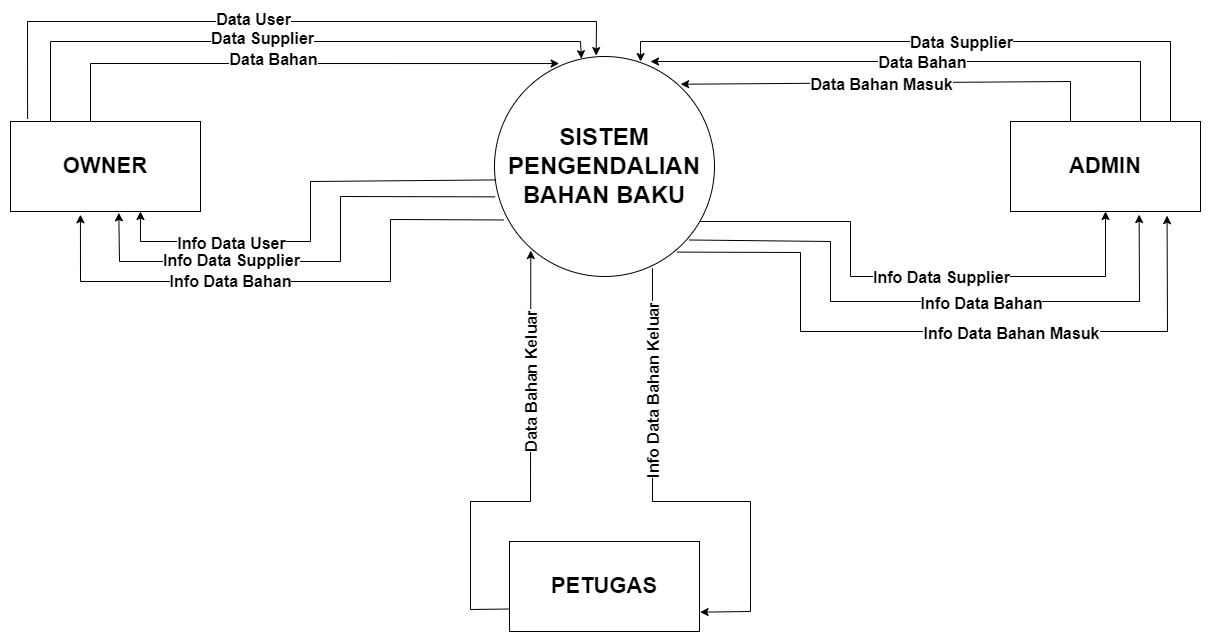

The diagram above was exported from draw.io. Its source (the exported page's mxGraphModel, read from the mxfile embedded in the PNG):
<mxGraphModel dx="2895" dy="892" grid="1" gridSize="10" guides="1" tooltips="1" connect="1" arrows="1" fold="1" page="1" pageScale="1" pageWidth="827" pageHeight="1169" math="0" shadow="0">
  <root>
    <mxCell id="0" />
    <mxCell id="1" parent="0" />
    <mxCell id="4_NY_rl4A99MXFN9edMF-1" value="&lt;b style=&quot;font-size: 24px;&quot;&gt;SISTEM PENGENDALIAN&lt;br&gt;BAHAN BAKU&lt;/b&gt;" style="ellipse;whiteSpace=wrap;html=1;aspect=fixed;" parent="1" vertex="1">
      <mxGeometry x="304" y="475" width="220" height="220" as="geometry" />
    </mxCell>
    <mxCell id="4_NY_rl4A99MXFN9edMF-2" value="&lt;b&gt;&lt;font style=&quot;font-size: 22px;&quot;&gt;OWNER&lt;/font&gt;&lt;/b&gt;" style="rounded=0;whiteSpace=wrap;html=1;" parent="1" vertex="1">
      <mxGeometry x="-180" y="540" width="190" height="90" as="geometry" />
    </mxCell>
    <mxCell id="4_NY_rl4A99MXFN9edMF-3" value="&lt;b&gt;&lt;font style=&quot;font-size: 22px;&quot;&gt;ADMIN&lt;/font&gt;&lt;/b&gt;" style="rounded=0;whiteSpace=wrap;html=1;" parent="1" vertex="1">
      <mxGeometry x="820" y="540" width="190" height="90" as="geometry" />
    </mxCell>
    <mxCell id="4_NY_rl4A99MXFN9edMF-4" value="&lt;b&gt;&lt;font style=&quot;font-size: 22px;&quot;&gt;PETUGAS&lt;/font&gt;&lt;/b&gt;" style="rounded=0;whiteSpace=wrap;html=1;" parent="1" vertex="1">
      <mxGeometry x="319" y="960" width="190" height="90" as="geometry" />
    </mxCell>
    <mxCell id="4_NY_rl4A99MXFN9edMF-8" value="" style="endArrow=classic;html=1;rounded=0;fontSize=22;exitX=0.814;exitY=-0.023;exitDx=0;exitDy=0;exitPerimeter=0;entryX=0.294;entryY=0.032;entryDx=0;entryDy=0;entryPerimeter=0;" parent="1" target="4_NY_rl4A99MXFN9edMF-1" edge="1">
      <mxGeometry width="50" height="50" relative="1" as="geometry">
        <mxPoint x="-99.99999999999991" y="540.0000000000001" as="sourcePoint" />
        <mxPoint x="-99.66" y="452.07" as="targetPoint" />
        <Array as="points">
          <mxPoint x="-100" y="482" />
        </Array>
      </mxGeometry>
    </mxCell>
    <mxCell id="4_NY_rl4A99MXFN9edMF-9" value="" style="endArrow=classic;html=1;rounded=0;fontSize=22;exitX=0.814;exitY=-0.023;exitDx=0;exitDy=0;exitPerimeter=0;entryX=0.395;entryY=0.01;entryDx=0;entryDy=0;entryPerimeter=0;" parent="1" target="4_NY_rl4A99MXFN9edMF-1" edge="1">
      <mxGeometry width="50" height="50" relative="1" as="geometry">
        <mxPoint x="-140" y="540.0000000000001" as="sourcePoint" />
        <mxPoint x="390" y="460" as="targetPoint" />
        <Array as="points">
          <mxPoint x="-140" y="460" />
          <mxPoint x="390" y="460" />
        </Array>
      </mxGeometry>
    </mxCell>
    <mxCell id="4_NY_rl4A99MXFN9edMF-12" value="" style="endArrow=classic;html=1;rounded=0;fontSize=22;exitX=0.157;exitY=-0.034;exitDx=0;exitDy=0;exitPerimeter=0;entryX=0.846;entryY=0.126;entryDx=0;entryDy=0;entryPerimeter=0;" parent="1" target="4_NY_rl4A99MXFN9edMF-1" edge="1">
      <mxGeometry width="50" height="50" relative="1" as="geometry">
        <mxPoint x="879.9999999999999" y="539.9999999999999" as="sourcePoint" />
        <mxPoint x="880.17" y="463.06" as="targetPoint" />
        <Array as="points">
          <mxPoint x="880" y="500" />
        </Array>
      </mxGeometry>
    </mxCell>
    <mxCell id="-NeSV6Whx1khkcBL7Ian-18" value="&lt;b&gt;Data Bahan Masuk&lt;/b&gt;" style="edgeLabel;html=1;align=center;verticalAlign=middle;resizable=0;points=[];fontSize=16;" parent="4_NY_rl4A99MXFN9edMF-12" vertex="1" connectable="0">
      <mxGeometry x="0.275" relative="1" as="geometry">
        <mxPoint x="44" as="offset" />
      </mxGeometry>
    </mxCell>
    <mxCell id="4_NY_rl4A99MXFN9edMF-13" value="" style="endArrow=classic;html=1;rounded=0;fontSize=22;exitX=0.157;exitY=-0.034;exitDx=0;exitDy=0;exitPerimeter=0;" parent="1" edge="1">
      <mxGeometry width="50" height="50" relative="1" as="geometry">
        <mxPoint x="950" y="539.9999999999999" as="sourcePoint" />
        <mxPoint x="460" y="480" as="targetPoint" />
        <Array as="points">
          <mxPoint x="950" y="480" />
        </Array>
      </mxGeometry>
    </mxCell>
    <mxCell id="-NeSV6Whx1khkcBL7Ian-17" value="&lt;b&gt;Data Bahan&lt;/b&gt;" style="edgeLabel;html=1;align=center;verticalAlign=middle;resizable=0;points=[];fontSize=16;" parent="4_NY_rl4A99MXFN9edMF-13" vertex="1" connectable="0">
      <mxGeometry x="0.5434" y="3" relative="1" as="geometry">
        <mxPoint x="145" y="-3" as="offset" />
      </mxGeometry>
    </mxCell>
    <mxCell id="4_NY_rl4A99MXFN9edMF-14" value="" style="endArrow=classic;html=1;rounded=0;fontSize=22;exitX=0.157;exitY=-0.034;exitDx=0;exitDy=0;exitPerimeter=0;entryX=0.664;entryY=0.023;entryDx=0;entryDy=0;entryPerimeter=0;" parent="1" target="4_NY_rl4A99MXFN9edMF-1" edge="1">
      <mxGeometry width="50" height="50" relative="1" as="geometry">
        <mxPoint x="980" y="539.9999999999999" as="sourcePoint" />
        <mxPoint x="450" y="463" as="targetPoint" />
        <Array as="points">
          <mxPoint x="980" y="460" />
          <mxPoint x="450" y="460" />
        </Array>
      </mxGeometry>
    </mxCell>
    <mxCell id="-NeSV6Whx1khkcBL7Ian-14" value="&lt;span style=&quot;color: rgba(0, 0, 0, 0); font-family: monospace; font-size: 0px; text-align: start; background-color: rgb(248, 249, 250);&quot;&gt;%3CmxGraphModel%3E%3Croot%3E%3CmxCell%20id%3D%220%22%2F%3E%3CmxCell%20id%3D%221%22%20parent%3D%220%22%2F%3E%3CmxCell%20id%3D%222%22%20value%3D%22%26lt%3Bb%26gt%3BTambah%2FUbah%20Data%20Supplier%26lt%3B%2Fb%26gt%3B%22%20style%3D%22edgeLabel%3Bhtml%3D1%3Balign%3Dcenter%3BverticalAlign%3Dmiddle%3Bresizable%3D0%3Bpoints%3D%5B%5D%3BfontSize%3D16%3B%22%20vertex%3D%221%22%20connectable%3D%220%22%20parent%3D%221%22%3E%3CmxGeometry%20x%3D%22149.33040055639754%22%20y%3D%22498.71887082799776%22%20as%3D%22geometry%22%2F%3E%3C%2FmxCell%3E%3C%2Froot%3E%3C%2FmxGraphModel%3E&lt;/span&gt;" style="edgeLabel;html=1;align=center;verticalAlign=middle;resizable=0;points=[];fontSize=16;" parent="4_NY_rl4A99MXFN9edMF-14" vertex="1" connectable="0">
      <mxGeometry x="0.1463" relative="1" as="geometry">
        <mxPoint as="offset" />
      </mxGeometry>
    </mxCell>
    <mxCell id="-NeSV6Whx1khkcBL7Ian-15" value="&lt;span style=&quot;color: rgba(0, 0, 0, 0); font-family: monospace; font-size: 0px; text-align: start; background-color: rgb(248, 249, 250);&quot;&gt;%3CmxGraphModel%3E%3Croot%3E%3CmxCell%20id%3D%220%22%2F%3E%3CmxCell%20id%3D%221%22%20parent%3D%220%22%2F%3E%3CmxCell%20id%3D%222%22%20value%3D%22%26lt%3Bb%26gt%3BTambah%2FUbah%20Data%20Supplier%26lt%3B%2Fb%26gt%3B%22%20style%3D%22edgeLabel%3Bhtml%3D1%3Balign%3Dcenter%3BverticalAlign%3Dmiddle%3Bresizable%3D0%3Bpoints%3D%5B%5D%3BfontSize%3D16%3B%22%20vertex%3D%221%22%20connectable%3D%220%22%20parent%3D%221%22%3E%3CmxGeometry%20x%3D%22149.33040055639754%22%20y%3D%22498.71887082799776%22%20as%3D%22geometry%22%2F%3E%3C%2FmxCell%3E%3C%2Froot%3E%3C%2FmxGraphModel%3E&lt;/span&gt;" style="edgeLabel;html=1;align=center;verticalAlign=middle;resizable=0;points=[];fontSize=16;" parent="4_NY_rl4A99MXFN9edMF-14" vertex="1" connectable="0">
      <mxGeometry x="0.159" y="-1" relative="1" as="geometry">
        <mxPoint as="offset" />
      </mxGeometry>
    </mxCell>
    <mxCell id="-NeSV6Whx1khkcBL7Ian-16" value="&lt;b&gt;Data Supplier&lt;/b&gt;" style="edgeLabel;html=1;align=center;verticalAlign=middle;resizable=0;points=[];fontSize=16;" parent="4_NY_rl4A99MXFN9edMF-14" vertex="1" connectable="0">
      <mxGeometry x="0.2817" y="-1" relative="1" as="geometry">
        <mxPoint x="114" y="1" as="offset" />
      </mxGeometry>
    </mxCell>
    <mxCell id="4_NY_rl4A99MXFN9edMF-16" value="" style="endArrow=classic;html=1;rounded=0;fontSize=22;exitX=0;exitY=0.75;exitDx=0;exitDy=0;entryX=0.165;entryY=0.882;entryDx=0;entryDy=0;entryPerimeter=0;" parent="1" source="4_NY_rl4A99MXFN9edMF-4" target="4_NY_rl4A99MXFN9edMF-1" edge="1">
      <mxGeometry width="50" height="50" relative="1" as="geometry">
        <mxPoint x="220" y="990" as="sourcePoint" />
        <mxPoint x="270" y="940" as="targetPoint" />
        <Array as="points">
          <mxPoint x="280" y="1028" />
          <mxPoint x="280" y="920" />
          <mxPoint x="340" y="920" />
        </Array>
      </mxGeometry>
    </mxCell>
    <mxCell id="uIifJmM62LMGROr8AgsM-2" value="" style="endArrow=classic;html=1;rounded=0;entryX=0.684;entryY=1;entryDx=0;entryDy=0;entryPerimeter=0;exitX=0.007;exitY=0.561;exitDx=0;exitDy=0;exitPerimeter=0;" parent="1" source="4_NY_rl4A99MXFN9edMF-1" target="4_NY_rl4A99MXFN9edMF-2" edge="1">
      <mxGeometry width="50" height="50" relative="1" as="geometry">
        <mxPoint x="300" y="600" as="sourcePoint" />
        <mxPoint x="70" y="710" as="targetPoint" />
        <Array as="points">
          <mxPoint x="120" y="600" />
          <mxPoint x="120" y="660" />
          <mxPoint x="-50" y="660" />
        </Array>
      </mxGeometry>
    </mxCell>
    <mxCell id="-NeSV6Whx1khkcBL7Ian-10" value="&lt;b&gt;Info Data User&lt;/b&gt;" style="edgeLabel;html=1;align=center;verticalAlign=middle;resizable=0;points=[];fontSize=16;" parent="uIifJmM62LMGROr8AgsM-2" vertex="1" connectable="0">
      <mxGeometry x="0.6499" y="4" relative="1" as="geometry">
        <mxPoint x="42" y="-3" as="offset" />
      </mxGeometry>
    </mxCell>
    <mxCell id="uIifJmM62LMGROr8AgsM-3" value="" style="endArrow=classic;html=1;rounded=0;entryX=0.57;entryY=1.015;entryDx=0;entryDy=0;entryPerimeter=0;exitX=0.003;exitY=0.638;exitDx=0;exitDy=0;exitPerimeter=0;" parent="1" source="4_NY_rl4A99MXFN9edMF-1" target="4_NY_rl4A99MXFN9edMF-2" edge="1">
      <mxGeometry width="50" height="50" relative="1" as="geometry">
        <mxPoint x="295.5800000000002" y="620.0000000000001" as="sourcePoint" />
        <mxPoint x="-59.999999999999964" y="651.5800000000002" as="targetPoint" />
        <Array as="points">
          <mxPoint x="150" y="615" />
          <mxPoint x="150" y="680" />
          <mxPoint x="-71" y="680" />
        </Array>
      </mxGeometry>
    </mxCell>
    <mxCell id="-NeSV6Whx1khkcBL7Ian-12" value="&lt;b&gt;Info Data Supplier&lt;/b&gt;" style="edgeLabel;html=1;align=center;verticalAlign=middle;resizable=0;points=[];fontSize=16;" parent="uIifJmM62LMGROr8AgsM-3" vertex="1" connectable="0">
      <mxGeometry x="0.59" y="-2" relative="1" as="geometry">
        <mxPoint x="60" as="offset" />
      </mxGeometry>
    </mxCell>
    <mxCell id="uIifJmM62LMGROr8AgsM-5" value="" style="endArrow=classic;html=1;rounded=0;exitX=0.936;exitY=0.75;exitDx=0;exitDy=0;exitPerimeter=0;entryX=0.5;entryY=1;entryDx=0;entryDy=0;" parent="1" source="4_NY_rl4A99MXFN9edMF-1" target="4_NY_rl4A99MXFN9edMF-3" edge="1">
      <mxGeometry width="50" height="50" relative="1" as="geometry">
        <mxPoint x="532.6800000000003" y="649.1600000000001" as="sourcePoint" />
        <mxPoint x="877.5" y="655" as="targetPoint" />
        <Array as="points">
          <mxPoint x="660" y="640" />
          <mxPoint x="660" y="695" />
          <mxPoint x="915" y="695" />
        </Array>
      </mxGeometry>
    </mxCell>
    <mxCell id="-NeSV6Whx1khkcBL7Ian-20" value="&lt;b&gt;Info Data Supplier&lt;/b&gt;" style="edgeLabel;html=1;align=center;verticalAlign=middle;resizable=0;points=[];fontSize=16;" parent="uIifJmM62LMGROr8AgsM-5" vertex="1" connectable="0">
      <mxGeometry x="0.0588" y="3" relative="1" as="geometry">
        <mxPoint x="17" y="3" as="offset" />
      </mxGeometry>
    </mxCell>
    <mxCell id="uIifJmM62LMGROr8AgsM-6" value="" style="endArrow=classic;html=1;rounded=0;exitX=0.884;exitY=0.834;exitDx=0;exitDy=0;exitPerimeter=0;entryX=0.677;entryY=1.035;entryDx=0;entryDy=0;entryPerimeter=0;" parent="1" source="4_NY_rl4A99MXFN9edMF-1" target="4_NY_rl4A99MXFN9edMF-3" edge="1">
      <mxGeometry width="50" height="50" relative="1" as="geometry">
        <mxPoint x="524.0000000000001" y="670" as="sourcePoint" />
        <mxPoint x="929.08" y="660" as="targetPoint" />
        <Array as="points">
          <mxPoint x="640" y="660" />
          <mxPoint x="640" y="720" />
          <mxPoint x="949" y="720" />
        </Array>
      </mxGeometry>
    </mxCell>
    <mxCell id="-NeSV6Whx1khkcBL7Ian-21" value="&lt;b&gt;Info Data Bahan&lt;/b&gt;" style="edgeLabel;html=1;align=center;verticalAlign=middle;resizable=0;points=[];fontSize=16;" parent="uIifJmM62LMGROr8AgsM-6" vertex="1" connectable="0">
      <mxGeometry x="0.005" y="-1" relative="1" as="geometry">
        <mxPoint x="52" as="offset" />
      </mxGeometry>
    </mxCell>
    <mxCell id="-NeSV6Whx1khkcBL7Ian-4" value="&lt;b&gt;&lt;font style=&quot;font-size: 16px;&quot;&gt;Data Supplier&lt;/font&gt;&lt;/b&gt;" style="edgeLabel;html=1;align=center;verticalAlign=middle;resizable=0;points=[];" parent="1" vertex="1" connectable="0">
      <mxGeometry x="80.00360610026044" y="460.0045889804676" as="geometry">
        <mxPoint x="-9" y="-4" as="offset" />
      </mxGeometry>
    </mxCell>
    <mxCell id="-NeSV6Whx1khkcBL7Ian-5" value="&lt;span style=&quot;font-size: 16px;&quot;&gt;&lt;b&gt;Data Bahan&lt;/b&gt;&lt;/span&gt;" style="edgeLabel;html=1;align=center;verticalAlign=middle;resizable=0;points=[];" parent="1" vertex="1" connectable="0">
      <mxGeometry x="90.00360610026043" y="480.0045889804676" as="geometry">
        <mxPoint x="-8" y="-3" as="offset" />
      </mxGeometry>
    </mxCell>
    <mxCell id="-NeSV6Whx1khkcBL7Ian-6" value="" style="endArrow=classic;html=1;rounded=0;fontSize=16;exitX=0.09;exitY=-0.029;exitDx=0;exitDy=0;exitPerimeter=0;entryX=0.462;entryY=-0.004;entryDx=0;entryDy=0;entryPerimeter=0;" parent="1" source="4_NY_rl4A99MXFN9edMF-2" target="4_NY_rl4A99MXFN9edMF-1" edge="1">
      <mxGeometry width="50" height="50" relative="1" as="geometry">
        <mxPoint x="-220" y="500" as="sourcePoint" />
        <mxPoint x="-170" y="450" as="targetPoint" />
        <Array as="points">
          <mxPoint x="-163" y="440" />
          <mxPoint x="406" y="440" />
        </Array>
      </mxGeometry>
    </mxCell>
    <mxCell id="-NeSV6Whx1khkcBL7Ian-7" value="&lt;b style=&quot;font-size: 11px;&quot;&gt;&lt;font style=&quot;font-size: 16px;&quot;&gt;Data User&lt;/font&gt;&lt;/b&gt;" style="edgeLabel;html=1;align=center;verticalAlign=middle;resizable=0;points=[];fontSize=16;" parent="-NeSV6Whx1khkcBL7Ian-6" vertex="1" connectable="0">
      <mxGeometry x="-0.0827" y="3" relative="1" as="geometry">
        <mxPoint as="offset" />
      </mxGeometry>
    </mxCell>
    <mxCell id="-NeSV6Whx1khkcBL7Ian-11" value="" style="endArrow=classic;html=1;rounded=0;entryX=0.368;entryY=1.036;entryDx=0;entryDy=0;entryPerimeter=0;exitX=0.041;exitY=0.743;exitDx=0;exitDy=0;exitPerimeter=0;" parent="1" source="4_NY_rl4A99MXFN9edMF-1" target="4_NY_rl4A99MXFN9edMF-2" edge="1">
      <mxGeometry width="50" height="50" relative="1" as="geometry">
        <mxPoint x="314.65999999999985" y="625.3599999999999" as="sourcePoint" />
        <mxPoint x="-61.700000000000045" y="641.3500000000001" as="targetPoint" />
        <Array as="points">
          <mxPoint x="200" y="638" />
          <mxPoint x="200" y="700" />
          <mxPoint x="-110" y="700" />
        </Array>
      </mxGeometry>
    </mxCell>
    <mxCell id="-NeSV6Whx1khkcBL7Ian-13" value="&lt;b&gt;Info Data Bahan&lt;/b&gt;" style="edgeLabel;html=1;align=center;verticalAlign=middle;resizable=0;points=[];fontSize=16;" parent="-NeSV6Whx1khkcBL7Ian-11" vertex="1" connectable="0">
      <mxGeometry x="0.2941" y="3" relative="1" as="geometry">
        <mxPoint x="22" y="-4" as="offset" />
      </mxGeometry>
    </mxCell>
    <mxCell id="-NeSV6Whx1khkcBL7Ian-22" value="" style="endArrow=classic;html=1;rounded=0;exitX=0.831;exitY=0.889;exitDx=0;exitDy=0;exitPerimeter=0;entryX=0.824;entryY=1.046;entryDx=0;entryDy=0;entryPerimeter=0;" parent="1" source="4_NY_rl4A99MXFN9edMF-1" target="4_NY_rl4A99MXFN9edMF-3" edge="1">
      <mxGeometry width="50" height="50" relative="1" as="geometry">
        <mxPoint x="500" y="675.33" as="sourcePoint" />
        <mxPoint x="950.1500000000001" y="650.0000000000001" as="targetPoint" />
        <Array as="points">
          <mxPoint x="610" y="671" />
          <mxPoint x="610" y="750" />
          <mxPoint x="977" y="750" />
        </Array>
      </mxGeometry>
    </mxCell>
    <mxCell id="-NeSV6Whx1khkcBL7Ian-23" value="&lt;b&gt;Info Data Bahan Masuk&lt;/b&gt;" style="edgeLabel;html=1;align=center;verticalAlign=middle;resizable=0;points=[];fontSize=16;" parent="-NeSV6Whx1khkcBL7Ian-22" vertex="1" connectable="0">
      <mxGeometry x="0.005" y="-1" relative="1" as="geometry">
        <mxPoint x="68" as="offset" />
      </mxGeometry>
    </mxCell>
    <mxCell id="-NeSV6Whx1khkcBL7Ian-29" value="" style="endArrow=classic;html=1;rounded=0;entryX=1.003;entryY=0.785;entryDx=0;entryDy=0;exitX=0.718;exitY=0.963;exitDx=0;exitDy=0;exitPerimeter=0;entryPerimeter=0;" parent="1" source="4_NY_rl4A99MXFN9edMF-1" target="4_NY_rl4A99MXFN9edMF-4" edge="1">
      <mxGeometry width="50" height="50" relative="1" as="geometry">
        <mxPoint x="569.9999999999998" y="750" as="sourcePoint" />
        <mxPoint x="609.78" y="1071.22" as="targetPoint" />
        <Array as="points">
          <mxPoint x="462" y="720" />
          <mxPoint x="462" y="760" />
          <mxPoint x="462" y="920" />
          <mxPoint x="560" y="920" />
          <mxPoint x="560" y="1020" />
          <mxPoint x="560" y="1030" />
        </Array>
      </mxGeometry>
    </mxCell>
    <mxCell id="-NeSV6Whx1khkcBL7Ian-30" value="&lt;b&gt;Info Data Bahan Keluar&lt;/b&gt;" style="edgeLabel;html=1;align=center;verticalAlign=middle;resizable=0;points=[];fontSize=16;rotation=-90;" parent="-NeSV6Whx1khkcBL7Ian-29" vertex="1" connectable="0">
      <mxGeometry x="-0.2016" y="-3" relative="1" as="geometry">
        <mxPoint x="3" y="-73" as="offset" />
      </mxGeometry>
    </mxCell>
    <mxCell id="-NeSV6Whx1khkcBL7Ian-31" value="&lt;b&gt;Data Bahan Keluar&lt;/b&gt;" style="edgeLabel;html=1;align=center;verticalAlign=middle;resizable=0;points=[];fontSize=16;rotation=-90;" parent="1" vertex="1" connectable="0">
      <mxGeometry x="339" y="810" as="geometry">
        <mxPoint x="9" y="0.9999999999999994" as="offset" />
      </mxGeometry>
    </mxCell>
  </root>
</mxGraphModel>